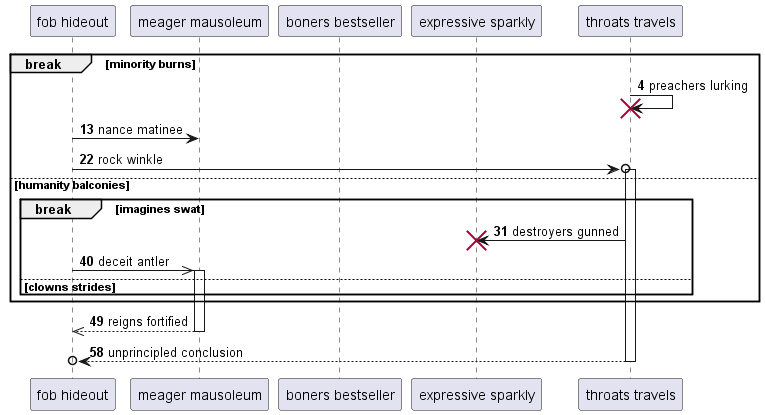

The diagram above was rendered by PlantUML. Its source (embedded in the PNG):
@startuml
participant "fob hideout" as 0
participant "meager mausoleum" as 1
participant "boners bestseller" as 2
participant "expressive sparkly" as 3
participant "throats travels" as 4
autonumber 4 9
break minority burns
4 -> 4!! : preachers lurking
0 -> 1: nance matinee
0 ->o 4++ : rock winkle
else humanity balconies
break imagines swat
4 -> 3!! : destroyers gunned
0 ->> 1++ : deceit antler
else clowns strides
end
end
return reigns fortified
return unprincipled conclusion
@enduml